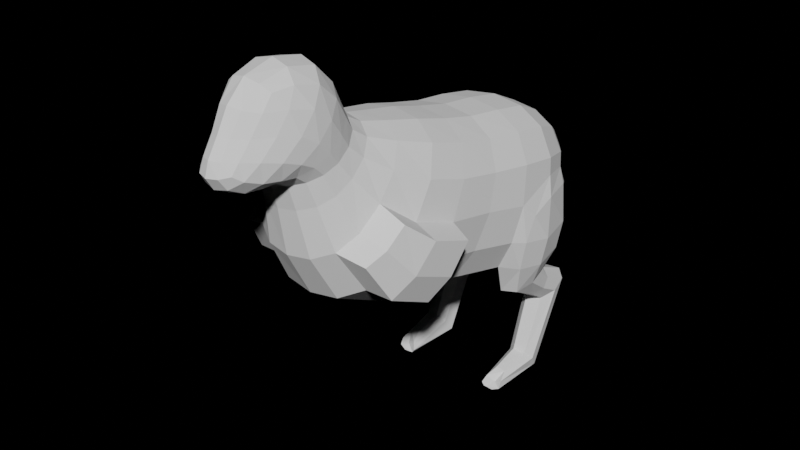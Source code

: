 # Source: sauna_hare.blend  (saved by Blender 4.0.36; exported with 4.5.12 LTS)
import bpy
from mathutils import Matrix  # noqa: F401  (used for matrix-valued properties, if any)

bpy.ops.wm.read_factory_settings(use_empty=True)
scene = bpy.context.scene
scene.name = 'Scene'

# ---- collections
col_collection = bpy.data.collections.new('Collection'); scene.collection.children.link(col_collection)
col_reference = bpy.data.collections.new('reference'); scene.collection.children.link(col_reference)

# ---- world
world_world = bpy.data.worlds.new('World'); scene.world = world_world
world_world.use_nodes = True; world_world.node_tree.nodes.clear()
_N = world_world.node_tree.nodes; _L = world_world.node_tree.links
n0 = _N.new('ShaderNodeOutputWorld'); n0.name = 'World Output'; n0.location = (300, 300)
n1 = _N.new('ShaderNodeBackground'); n1.name = 'Background'; n1.location = (10, 300)
n1.inputs[0].default_value = (0.0, 0.0, 0.0, 1.0)
_L.new(n1.outputs[0], n0.inputs[0])
n0.is_active_output = True
world_world.color = (0.05088, 0.05088, 0.05088)
world_world.use_sun_shadow = False
world_world.sun_shadow_jitter_overblur = 0.0

# ---- meshes
me_hare = bpy.data.meshes.new('hare')
me_hare.from_pydata([(1.834, -4.386, 7.279), (1.834, -1.319, 10.98), (1.627, 3.084, 4.997), (2.065, 4.287, 9.817), (1.462, 5.444, 5.411), (1.378, 6.25, 8.917), (1.153, -5.607, 10.25), (1.153, -3.469, 11.68), (2.004, -0.3612, 5.999), (2.004, 1.422, 10.27), (1.047, -6.242, 11.33), (1.088, -4.262, 12.5), (0.9303, -7.354, 11.51), (1.137, -5.309, 13.76), (0.6011, -8.141, 11.89), (0.8118, -6.759, 13.85), (2.708, 4.04, 8.294), (2.486, -2.87, 9.133), (1.613, 6.488, 7.46), (1.559, -4.576, 10.87), (2.717, 0.5377, 8.227), (1.436, -5.295, 11.84), (1.335, -6.266, 12.61), (0.7063, -7.504, 12.75), (9.313e-10, 3.391, 4.71), (-9.313e-10, 4.451, 10.45), (-1.863e-09, -4.864, 6.745), (5.122e-09, -0.9355, 11.58), (-3.26e-09, 6.293, 5.634), (2.794e-09, 6.616, 9.062), (0.0, -6.022, 10.02), (0.0, -3.087, 12.03), (-1.024e-08, 1.656, 10.9), (5.588e-09, -0.6086, 5.318), (0.0, -6.552, 11.04), (0.0, -3.78, 12.76), (0.0, -7.718, 11.11), (0.0, -4.825, 14.23), (-6.985e-10, -8.521, 11.81), (3.26e-09, -6.952, 14.19), (-1.63e-09, -8.013, 12.84), (-5.122e-09, 7.27, 7.298), (1.135, 4.402, 10.31), (2.297, 1.775, 5.577), (1.961, 0.01604, 10.59), (1.009, -4.756, 6.855), (0.7908, 6.504, 9.017), (1.258, 6.51, 6.486), (1.371, 4.227, 5.084), (1.744, 5.5, 9.361), (1.461, -5.144, 10.51), (0.6349, -5.912, 10.08), (1.492, -2.545, 11.35), (1.492, -5.276, 8.768), (1.961, -2.579, 6.44), (2.097, 2.88, 10.07), (1.102, 1.611, 10.76), (2.544, 0.03267, 7.001), (1.334, -5.823, 11.56), (0.5748, -6.48, 11.13), (1.044, -3.958, 12.02), (1.039, -5.873, 11.05), (1.201, -6.851, 12.01), (0.5081, -7.637, 11.21), (1.024, -6.767, 11.42), (1.147, -4.679, 13.18), (0.647, -7.909, 12.22), (0.3523, -8.403, 11.83), (1.006, -6.127, 13.94), (0.7656, -7.868, 11.69), (2.622, 4.137, 8.88), (2.328, -1.996, 10.16), (1.522, 6.467, 8.276), (1.461, -3.974, 11.29), (2.544, 1.038, 9.384), (1.362, -4.748, 12.18), (1.343, -5.746, 13.23), (0.7941, -7.108, 13.38), (1.064, -6.912, 12.73), (1.445, -5.717, 12.27), (1.405, -4.967, 11.43), (2.861, 2.252, 7.85), (2.289, 5.355, 8.051), (0.8048, 7.11, 7.321), (2.021, -3.937, 9.998), (2.66, -1.287, 8.577), (1.135, 3.394, 4.855), (1.009, -1.002, 11.44), (0.8055, 6.093, 5.659), (0.6349, -3.176, 11.94), (1.102, -0.5598, 5.463), (0.6027, -3.914, 12.69), (0.6502, -4.967, 14.11), (0.4994, -6.893, 14.07), (0.3485, -7.884, 12.8), (-6.519e-09, 7.018, 6.429), (-9.313e-10, -8.376, 12.27), (0.0, -8.26, 11.39), (4.191e-09, -7.605, 13.56), (0.0, -4.139, 13.53), (3.725e-09, -5.897, 14.45), (0.0, -6.219, 10.83), (0.0, -3.543, 12.28), (0.0, -7.091, 11.04), (-7.451e-09, 1.526, 4.893), (-5.588e-09, 3.063, 10.72), (0.0, -2.156, 11.83), (0.0, -5.753, 8.399), (0.0, 5.682, 9.865), (4.657e-09, 7.141, 8.188), (5.588e-09, 0.3335, 11.22), (7.451e-09, -2.959, 5.808), (3.725e-09, 5.032, 4.998), (2.491, -0.5498, 9.713), (1.893, -3.162, 10.73), (1.079, -2.878, 5.939), (0.777, 6.992, 8.191), (0.9642, 5.613, 9.761), (0.821, -5.636, 8.479), (1.153, 1.552, 5.044), (2.664, 2.627, 9.137), (0.5592, -7.021, 11.15), (1.32, -4.429, 11.73), (0.5718, -6.13, 10.9), (1.404, -5.165, 12.76), (1.124, -6.465, 13.38), (0.4276, -8.16, 11.46), (0.9567, -7.423, 12.14), (1.32, -6.294, 11.81), (1.316, -5.469, 11.22), (2.794, 1.767, 6.659), (2.191, 5.477, 8.551), (0.777, 6.871, 6.467), (1.893, -4.681, 9.303), (2.491, -2.014, 7.393), (0.3273, -8.25, 12.26), (0.4164, -7.484, 13.48), (0.6432, -4.297, 13.44), (0.5947, -5.952, 14.31), (0.5753, -3.65, 12.21), (1.153, 3.021, 10.57), (0.821, -2.232, 11.72), (1.079, 0.2792, 11.08), (0.9642, 4.999, 5.12), (2.954, 3.782, 7.651), (3.167, 3.413, 6.3), (3.04, 3.257, 5.308), (2.862, 2.26, 5.468), (3.275, -2.92, 8.805), (3.137, -3.663, 7.898), (2.704, -4.246, 7.183), (2.061, 6.051, 7.162), (2.038, 5.977, 6.366), (2.233, 5.262, 5.463), (2.837, 4.527, 5.381), (2.406, -5.024, 8.485), (2.816, -2.666, 6.45), (3.017, 2.765, 7.341), (2.528, 5.231, 7.511), (2.868, -3.853, 9.562), (3.427, -1.535, 8.319), (2.813, 4.929, 6.255), (3.005, 2.328, 6.498), (2.756, -4.504, 8.953), (3.279, -2.171, 7.283), (2.735, 3.301, 4.452), (1.661, 2.958, 4.551), (2.111, 2.287, 4.36), (1.611, 4.552, 4.598), (1.436, 3.906, 4.599), (2.582, 3.981, 4.485), (2.19, 4.539, 4.539), (2.608, 2.536, 4.366), (2.588, 4.313, 3.71), (1.491, 4.169, 3.685), (1.814, 3.91, 3.479), (1.573, 4.856, 4.164), (1.388, 4.552, 3.962), (2.491, 4.689, 3.982), (2.121, 4.91, 4.163), (2.347, 3.984, 3.494), (2.575, 5.116, 3.269), (1.432, 4.94, 3.21), (1.768, 4.502, 3.062), (1.517, 6.049, 3.585), (1.324, 5.566, 3.422), (2.474, 5.729, 3.477), (2.088, 6.107, 3.605), (2.324, 4.594, 3.093), (2.463, 4.056, 0.806), (1.524, 3.974, 0.8689), (1.8, 3.77, 1.094), (1.594, 4.49, 0.2806), (1.435, 4.265, 0.41), (2.38, 4.341, 0.391), (2.063, 4.517, 0.2539), (2.257, 3.813, 1.052), (2.276, 2.307, 0.6185), (1.7, 2.24, 0.6696), (1.838, 2.674, 0.8821), (1.686, 2.119, 0.2806), (1.595, 2.113, 0.4113), (2.288, 2.179, 0.3698), (2.031, 2.121, 0.2539), (2.174, 2.678, 0.8319), (2.012, 2.321, 0.4865)], [], [(20, 74, 113, 85), (74, 9, 44, 113), (113, 44, 1, 71), (85, 113, 71, 17), (17, 71, 114, 84), (71, 1, 52, 114), (114, 52, 7, 73), (84, 114, 73, 19), (33, 90, 115, 111), (90, 8, 54, 115), (115, 54, 0, 45), (111, 115, 45, 26), (41, 109, 116, 83), (109, 29, 46, 116), (116, 46, 5, 72), (83, 116, 72, 18), (25, 42, 117, 108), (42, 3, 49, 117), (117, 49, 5, 46), (108, 117, 46, 29), (18, 82, 158, 151), (133, 53, 155, 163), (82, 16, 144, 158), (85, 17, 148, 160), (26, 45, 118, 107), (45, 0, 53, 118), (118, 53, 6, 51), (107, 118, 51, 30), (24, 86, 119, 104), (86, 2, 43, 119), (119, 43, 8, 90), (104, 119, 90, 33), (16, 70, 120, 81), (70, 3, 55, 120), (120, 55, 9, 74), (81, 120, 74, 20), (34, 59, 121, 103), (59, 10, 64, 121), (121, 64, 12, 63), (103, 121, 63, 36), (19, 73, 122, 80), (73, 7, 60, 122), (122, 60, 11, 75), (80, 122, 75, 21), (30, 51, 123, 101), (51, 6, 61, 123), (123, 61, 10, 59), (101, 123, 59, 34), (21, 75, 124, 79), (75, 11, 65, 124), (124, 65, 13, 76), (79, 124, 76, 22), (22, 76, 125, 78), (76, 13, 68, 125), (125, 68, 15, 77), (78, 125, 77, 23), (36, 63, 126, 97), (63, 12, 69, 126), (126, 69, 14, 67), (97, 126, 67, 38), (12, 62, 127, 69), (62, 22, 78, 127), (127, 78, 23, 66), (69, 127, 66, 14), (10, 58, 128, 64), (58, 21, 79, 128), (128, 79, 22, 62), (64, 128, 62, 12), (6, 50, 129, 61), (50, 19, 80, 129), (129, 80, 21, 58), (61, 129, 58, 10), (153, 154, 170, 171), (84, 133, 163, 159), (130, 81, 20, 57), (43, 130, 57, 8), (3, 70, 131, 49), (70, 16, 82, 131), (131, 82, 18, 72), (49, 131, 72, 5), (28, 95, 132, 88), (95, 41, 83, 132), (132, 83, 18, 47), (88, 132, 47, 4), (146, 147, 172, 165), (16, 81, 157, 144), (133, 84, 19, 50), (53, 133, 50, 6), (8, 57, 134, 54), (57, 20, 85, 134), (4, 47, 152, 153), (54, 134, 164, 156), (14, 66, 135, 67), (66, 23, 94, 135), (135, 94, 40, 96), (67, 135, 96, 38), (23, 77, 136, 94), (77, 15, 93, 136), (136, 93, 39, 98), (94, 136, 98, 40), (11, 91, 137, 65), (91, 35, 99, 137), (137, 99, 37, 92), (65, 137, 92, 13), (13, 92, 138, 68), (92, 37, 100, 138), (138, 100, 39, 93), (68, 138, 93, 15), (7, 89, 139, 60), (89, 31, 102, 139), (139, 102, 35, 91), (60, 139, 91, 11), (3, 42, 140, 55), (42, 25, 105, 140), (140, 105, 32, 56), (55, 140, 56, 9), (1, 87, 141, 52), (87, 27, 106, 141), (141, 106, 31, 89), (52, 141, 89, 7), (9, 56, 142, 44), (56, 32, 110, 142), (142, 110, 27, 87), (44, 142, 87, 1), (2, 86, 143, 48), (86, 24, 112, 143), (143, 112, 28, 88), (48, 143, 88, 4), (144, 145, 161, 158), (145, 146, 154, 161), (161, 154, 153, 152), (158, 161, 152, 151), (146, 145, 162, 147), (145, 144, 157, 162), (150, 149, 163, 155), (149, 148, 159, 163), (164, 160, 148, 149), (156, 164, 149, 150), (81, 130, 162, 157), (53, 0, 150, 155), (147, 43, 167, 172), (134, 85, 160, 164), (0, 54, 156, 150), (130, 43, 147, 162), (47, 18, 151, 152), (17, 84, 159, 148), (171, 170, 178, 179), (172, 167, 175, 180), (169, 168, 176, 177), (2, 48, 169, 166), (4, 153, 171, 168), (154, 146, 165, 170), (43, 2, 166, 167), (48, 4, 168, 169), (176, 179, 187, 184), (179, 178, 186, 187), (180, 175, 183, 188), (168, 171, 179, 176), (166, 169, 177, 174), (167, 166, 174, 175), (170, 165, 173, 178), (165, 172, 180, 173), (187, 186, 194, 195), (188, 183, 191, 196), (185, 184, 192, 193), (174, 177, 185, 182), (175, 174, 182, 183), (178, 173, 181, 186), (173, 180, 188, 181), (177, 176, 184, 185), (195, 194, 202, 203), (196, 191, 199, 204), (193, 192, 200, 201), (184, 187, 195, 192), (182, 185, 193, 190), (183, 182, 190, 191), (186, 181, 189, 194), (181, 188, 196, 189), (192, 195, 203, 200), (190, 193, 201, 198), (191, 190, 198, 199), (194, 189, 197, 202), (189, 196, 204, 197), (201, 200, 205, 198), (200, 203, 202, 205), (198, 205, 204, 199), (205, 202, 197, 204)])
_uv = me_hare.uv_layers.new(name='UVMap')
_uv.uv.foreach_set('vector', [0.5, 0.6246, 0.5625, 0.6246, 0.5625, 0.6846, 0.5, 0.6846, 0.5625, 0.6246, 0.625, 0.6246, 0.625, 0.6846, 0.5625, 0.6846, 0.5625, 0.6846, 0.625, 0.6846, 0.625, 0.7291, 0.5625, 0.7291, 0.5, 0.6846, 0.5625, 0.6846, 0.5625, 0.7291, 0.5, 0.7291, 0.5, 0.7291, 0.5625, 0.7291, 0.5625, 0.7474, 0.5, 0.7474, 0.5625, 0.7291, 0.625, 0.7291, 0.625, 0.7474, 0.5625, 0.7474, 0.5625, 0.7474, 0.625, 0.7474, 0.625, 0.75, 0.5625, 0.75, 0.5, 0.7474, 0.5625, 0.7474, 0.5625, 0.75, 0.5, 0.75, 0.25, 0.6243, 0.3125, 0.6245, 0.3125, 0.685, 0.25, 0.6872, 0.3125, 0.6245, 0.375, 0.6246, 0.375, 0.6846, 0.3125, 0.685, 0.3125, 0.685, 0.375, 0.6846, 0.375, 0.7291, 0.3134, 0.7308, 0.25, 0.6872, 0.3125, 0.685, 0.3134, 0.7308, 0.25, 0.75, 0.5, 0.375, 0.5625, 0.375, 0.5625, 0.4353, 0.5, 0.4349, 0.5625, 0.375, 0.625, 0.375, 0.625, 0.4375, 0.5625, 0.4353, 0.5625, 0.4353, 0.625, 0.4375, 0.625, 0.5, 0.5625, 0.4809, 0.5, 0.4349, 0.5625, 0.4353, 0.5625, 0.4809, 0.509, 0.4719, 0.75, 0.5, 0.6866, 0.519, 0.684, 0.5022, 0.7153, 0.5004, 0.6866, 0.519, 0.625, 0.5207, 0.625, 0.5022, 0.684, 0.5022, 0.684, 0.5022, 0.625, 0.5022, 0.625, 0.5, 0.6875, 0.5, 0.7153, 0.5004, 0.684, 0.5022, 0.6875, 0.5, 0.75, 0.5, 0.509, 0.4719, 0.5324, 0.5015, 0.5117, 0.5016, 0.4938, 0.4845, 0.4375, 0.7474, 0.375, 0.7474, 0.375, 0.7474, 0.4375, 0.7474, 0.5324, 0.5015, 0.5324, 0.5207, 0.5089, 0.5274, 0.5117, 0.5016, 0.5, 0.6846, 0.5, 0.7291, 0.5, 0.7291, 0.5, 0.6846, 0.25, 0.75, 0.3134, 0.7308, 0.3168, 0.7478, 0.2882, 0.7496, 0.3134, 0.7308, 0.375, 0.7291, 0.375, 0.7474, 0.3168, 0.7478, 0.3168, 0.7478, 0.375, 0.7474, 0.375, 0.75, 0.3177, 0.75, 0.2882, 0.7496, 0.3168, 0.7478, 0.3177, 0.75, 0.2917, 0.75, 0.25, 0.5, 0.3134, 0.519, 0.3125, 0.5644, 0.25, 0.5622, 0.3134, 0.519, 0.3651, 0.5217, 0.375, 0.5648, 0.3125, 0.5644, 0.3125, 0.5644, 0.375, 0.5648, 0.375, 0.6246, 0.3125, 0.6245, 0.25, 0.5622, 0.3125, 0.5644, 0.3125, 0.6245, 0.25, 0.6243, 0.5324, 0.5207, 0.5625, 0.5207, 0.5625, 0.5648, 0.4993, 0.5684, 0.5625, 0.5207, 0.625, 0.5207, 0.625, 0.5648, 0.5625, 0.5648, 0.5625, 0.5648, 0.625, 0.5648, 0.625, 0.6246, 0.5625, 0.6246, 0.4993, 0.5684, 0.5625, 0.5648, 0.5625, 0.6246, 0.5, 0.6246, 0.2917, 0.75, 0.3177, 0.75, 0.3177, 0.75, 0.2917, 0.75, 0.3177, 0.75, 0.375, 0.75, 0.375, 0.75, 0.3177, 0.75, 0.3177, 0.75, 0.375, 0.75, 0.375, 0.75, 0.3177, 0.75, 0.2917, 0.75, 0.3177, 0.75, 0.3177, 0.75, 0.2917, 0.75, 0.5, 0.75, 0.5625, 0.75, 0.5625, 0.75, 0.5, 0.75, 0.5625, 0.75, 0.625, 0.75, 0.625, 0.75, 0.5625, 0.75, 0.5625, 0.75, 0.625, 0.75, 0.625, 0.75, 0.5625, 0.75, 0.5, 0.75, 0.5625, 0.75, 0.5625, 0.75, 0.5, 0.75, 0.2917, 0.75, 0.3177, 0.75, 0.3177, 0.75, 0.2917, 0.75, 0.3177, 0.75, 0.375, 0.75, 0.375, 0.75, 0.3177, 0.75, 0.3177, 0.75, 0.375, 0.75, 0.375, 0.75, 0.3177, 0.75, 0.2917, 0.75, 0.3177, 0.75, 0.3177, 0.75, 0.2917, 0.75, 0.5, 0.75, 0.5625, 0.75, 0.5625, 0.75, 0.5, 0.75, 0.5625, 0.75, 0.625, 0.75, 0.625, 0.75, 0.5625, 0.75, 0.5625, 0.75, 0.625, 0.75, 0.625, 0.75, 0.5625, 0.75, 0.5, 0.75, 0.5625, 0.75, 0.5625, 0.75, 0.5, 0.75, 0.5, 0.75, 0.5625, 0.75, 0.5625, 0.7522, 0.5, 0.7526, 0.5625, 0.75, 0.625, 0.75, 0.625, 0.7504, 0.5625, 0.7522, 0.5625, 0.7522, 0.625, 0.7504, 0.625, 0.75, 0.5625, 0.7691, 0.5, 0.7526, 0.5625, 0.7522, 0.5625, 0.7691, 0.5, 0.7708, 0.2917, 0.75, 0.3177, 0.75, 0.3168, 0.75, 0.2882, 0.75, 0.3177, 0.75, 0.375, 0.75, 0.375, 0.7504, 0.3168, 0.75, 0.3168, 0.75, 0.375, 0.7504, 0.375, 0.75, 0.3125, 0.75, 0.2882, 0.75, 0.3168, 0.75, 0.3125, 0.75, 0.25, 0.75, 0.375, 0.75, 0.4375, 0.75, 0.4375, 0.7522, 0.375, 0.7504, 0.4375, 0.75, 0.5, 0.75, 0.5, 0.7526, 0.4375, 0.7522, 0.4375, 0.7522, 0.5, 0.7526, 0.5, 0.7708, 0.4375, 0.7691, 0.375, 0.7504, 0.4375, 0.7522, 0.4375, 0.7691, 0.375, 0.75, 0.375, 0.75, 0.4375, 0.75, 0.4375, 0.75, 0.375, 0.75, 0.4375, 0.75, 0.5, 0.75, 0.5, 0.75, 0.4375, 0.75, 0.4375, 0.75, 0.5, 0.75, 0.5, 0.75, 0.4375, 0.75, 0.375, 0.75, 0.4375, 0.75, 0.4375, 0.75, 0.375, 0.75, 0.375, 0.75, 0.4375, 0.75, 0.4375, 0.75, 0.375, 0.75, 0.4375, 0.75, 0.5, 0.75, 0.5, 0.75, 0.4375, 0.75, 0.4375, 0.75, 0.5, 0.75, 0.5, 0.75, 0.4375, 0.75, 0.375, 0.75, 0.4375, 0.75, 0.4375, 0.75, 0.375, 0.75, 0.375, 0.5016, 0.375, 0.5077, 0.375, 0.5022, 0.375, 0.5, 0.5, 0.7474, 0.4375, 0.7474, 0.4375, 0.7474, 0.5, 0.7474, 0.4375, 0.5728, 0.4993, 0.5684, 0.5, 0.6246, 0.4375, 0.6246, 0.375, 0.5648, 0.4375, 0.5728, 0.4375, 0.6246, 0.375, 0.6246, 0.625, 0.5207, 0.5625, 0.5207, 0.5625, 0.5004, 0.625, 0.5022, 0.5625, 0.5207, 0.5324, 0.5207, 0.5324, 0.5015, 0.5625, 0.5004, 0.5625, 0.5004, 0.5324, 0.5015, 0.509, 0.4719, 0.5625, 0.4809, 0.625, 0.5022, 0.5625, 0.5004, 0.5625, 0.4809, 0.625, 0.5, 0.375, 0.375, 0.4375, 0.375, 0.4375, 0.4353, 0.3705, 0.4405, 0.4375, 0.375, 0.5, 0.375, 0.5, 0.4349, 0.4375, 0.4353, 0.4375, 0.4353, 0.5, 0.4349, 0.509, 0.4719, 0.4375, 0.4648, 0.3705, 0.4405, 0.4375, 0.4353, 0.4375, 0.4648, 0.375, 0.5, 0.375, 0.5299, 0.375, 0.5573, 0.375, 0.5648, 0.375, 0.5165, 0.5324, 0.5207, 0.4993, 0.5684, 0.487, 0.5553, 0.5089, 0.5274, 0.4375, 0.7474, 0.5, 0.7474, 0.5, 0.75, 0.4375, 0.75, 0.375, 0.7474, 0.4375, 0.7474, 0.4375, 0.75, 0.375, 0.75, 0.375, 0.6246, 0.4375, 0.6246, 0.4375, 0.6846, 0.375, 0.6846, 0.4375, 0.6246, 0.5, 0.6246, 0.5, 0.6846, 0.4375, 0.6846, 0.375, 0.5, 0.4375, 0.4648, 0.4375, 0.4819, 0.375, 0.5016, 0.375, 0.6846, 0.4375, 0.6846, 0.4375, 0.6846, 0.375, 0.6846, 0.375, 0.75, 0.4375, 0.7691, 0.4375, 0.8147, 0.375, 0.8125, 0.4375, 0.7691, 0.5, 0.7708, 0.5, 0.8151, 0.4375, 0.8147, 0.4375, 0.8147, 0.5, 0.8151, 0.5, 0.875, 0.4375, 0.875, 0.375, 0.8125, 0.4375, 0.8147, 0.4375, 0.875, 0.375, 0.875, 0.5, 0.7708, 0.5625, 0.7691, 0.5625, 0.8147, 0.5, 0.8151, 0.5625, 0.7691, 0.625, 0.75, 0.625, 0.8125, 0.5625, 0.8147, 0.5625, 0.8147, 0.625, 0.8125, 0.625, 0.875, 0.5625, 0.875, 0.5, 0.8151, 0.5625, 0.8147, 0.5625, 0.875, 0.5, 0.875, 0.625, 0.75, 0.6823, 0.75, 0.6823, 0.75, 0.625, 0.75, 0.6823, 0.75, 0.7083, 0.75, 0.7083, 0.75, 0.6823, 0.75, 0.6823, 0.75, 0.7083, 0.75, 0.7083, 0.75, 0.6823, 0.75, 0.625, 0.75, 0.6823, 0.75, 0.6823, 0.75, 0.625, 0.75, 0.625, 0.75, 0.6823, 0.75, 0.6832, 0.75, 0.625, 0.7504, 0.6823, 0.75, 0.7083, 0.75, 0.7118, 0.75, 0.6832, 0.75, 0.6832, 0.75, 0.7118, 0.75, 0.75, 0.75, 0.6875, 0.75, 0.625, 0.7504, 0.6832, 0.75, 0.6875, 0.75, 0.625, 0.75, 0.625, 0.75, 0.6823, 0.75, 0.6823, 0.75, 0.625, 0.75, 0.6823, 0.75, 0.7083, 0.75, 0.7083, 0.75, 0.6823, 0.75, 0.6823, 0.75, 0.7083, 0.75, 0.7083, 0.75, 0.6823, 0.75, 0.625, 0.75, 0.6823, 0.75, 0.6823, 0.75, 0.625, 0.75, 0.625, 0.5207, 0.6866, 0.519, 0.6875, 0.5644, 0.625, 0.5648, 0.6866, 0.519, 0.75, 0.5, 0.75, 0.5622, 0.6875, 0.5644, 0.6875, 0.5644, 0.75, 0.5622, 0.75, 0.6243, 0.6875, 0.6245, 0.625, 0.5648, 0.6875, 0.5644, 0.6875, 0.6245, 0.625, 0.6246, 0.625, 0.7291, 0.6866, 0.7308, 0.6832, 0.7478, 0.625, 0.7474, 0.6866, 0.7308, 0.75, 0.75, 0.7118, 0.7496, 0.6832, 0.7478, 0.6832, 0.7478, 0.7118, 0.7496, 0.7083, 0.75, 0.6823, 0.75, 0.625, 0.7474, 0.6832, 0.7478, 0.6823, 0.75, 0.625, 0.75, 0.625, 0.6246, 0.6875, 0.6245, 0.6875, 0.685, 0.625, 0.6846, 0.6875, 0.6245, 0.75, 0.6243, 0.75, 0.6872, 0.6875, 0.685, 0.6875, 0.685, 0.75, 0.6872, 0.75, 0.75, 0.6866, 0.7308, 0.625, 0.6846, 0.6875, 0.685, 0.6866, 0.7308, 0.625, 0.7291, 0.3651, 0.5217, 0.3134, 0.519, 0.316, 0.5022, 0.375, 0.5022, 0.3134, 0.519, 0.25, 0.5, 0.2847, 0.5004, 0.316, 0.5022, 0.316, 0.5022, 0.2847, 0.5004, 0.25, 0.5, 0.3128, 0.5002, 0.375, 0.5022, 0.316, 0.5022, 0.3128, 0.5002, 0.375, 0.5, 0.5089, 0.5274, 0.4375, 0.5311, 0.4375, 0.5025, 0.5117, 0.5016, 0.4375, 0.5311, 0.375, 0.5299, 0.375, 0.5077, 0.4375, 0.5025, 0.4375, 0.5025, 0.375, 0.5077, 0.375, 0.5016, 0.4375, 0.4819, 0.5117, 0.5016, 0.4375, 0.5025, 0.4375, 0.4819, 0.4938, 0.4845, 0.375, 0.5299, 0.4375, 0.5311, 0.4375, 0.5609, 0.375, 0.5573, 0.4375, 0.5311, 0.5089, 0.5274, 0.487, 0.5553, 0.4375, 0.5609, 0.375, 0.7291, 0.4375, 0.7291, 0.4375, 0.7474, 0.375, 0.7474, 0.4375, 0.7291, 0.5, 0.7291, 0.5, 0.7474, 0.4375, 0.7474, 0.4375, 0.6846, 0.5, 0.6846, 0.5, 0.7291, 0.4375, 0.7291, 0.375, 0.6846, 0.4375, 0.6846, 0.4375, 0.7291, 0.375, 0.7291, 0.4993, 0.5684, 0.4375, 0.5728, 0.4375, 0.5609, 0.487, 0.5553, 0.375, 0.7474, 0.375, 0.7291, 0.375, 0.7291, 0.375, 0.7474, 0.375, 0.5573, 0.375, 0.5648, 0.375, 0.5648, 0.375, 0.5648, 0.4375, 0.6846, 0.5, 0.6846, 0.5, 0.6846, 0.4375, 0.6846, 0.375, 0.7291, 0.375, 0.6846, 0.375, 0.6846, 0.375, 0.7291, 0.4375, 0.5728, 0.375, 0.5648, 0.375, 0.5573, 0.4375, 0.5609, 0.4375, 0.4648, 0.509, 0.4719, 0.4938, 0.4845, 0.4375, 0.4819, 0.5, 0.7291, 0.5, 0.7474, 0.5, 0.7474, 0.5, 0.7291, 0.375, 0.5, 0.375, 0.5022, 0.375, 0.5022, 0.375, 0.5, 0.375, 0.5648, 0.375, 0.5648, 0.375, 0.5648, 0.375, 0.5648, 0.375, 0.5022, 0.375, 0.5, 0.375, 0.5, 0.375, 0.5022, 0.3651, 0.5217, 0.375, 0.5022, 0.375, 0.5022, 0.375, 0.5207, 0.375, 0.5, 0.375, 0.5016, 0.375, 0.5, 0.375, 0.5, 0.375, 0.5077, 0.375, 0.5299, 0.375, 0.5165, 0.375, 0.5022, 0.375, 0.5648, 0.3651, 0.5217, 0.375, 0.5207, 0.375, 0.5648, 0.375, 0.5022, 0.375, 0.5, 0.375, 0.5, 0.375, 0.5022, 0.375, 0.5, 0.375, 0.5, 0.375, 0.5, 0.375, 0.5, 0.375, 0.5, 0.375, 0.5022, 0.375, 0.5022, 0.375, 0.5, 0.375, 0.5648, 0.375, 0.5648, 0.375, 0.5648, 0.375, 0.5648, 0.375, 0.5, 0.375, 0.5, 0.375, 0.5, 0.375, 0.5, 0.375, 0.5207, 0.375, 0.5022, 0.375, 0.5022, 0.375, 0.5207, 0.375, 0.5648, 0.375, 0.5207, 0.375, 0.5207, 0.375, 0.5648, 0.375, 0.5022, 0.375, 0.5165, 0.375, 0.5207, 0.375, 0.5022, 0.375, 0.5165, 0.375, 0.5648, 0.375, 0.5648, 0.375, 0.5207, 0.375, 0.5, 0.375, 0.5022, 0.375, 0.5022, 0.375, 0.5, 0.375, 0.5648, 0.375, 0.5648, 0.375, 0.5648, 0.375, 0.5648, 0.375, 0.5022, 0.375, 0.5, 0.375, 0.5, 0.375, 0.5022, 0.375, 0.5207, 0.375, 0.5022, 0.375, 0.5022, 0.375, 0.5207, 0.375, 0.5648, 0.375, 0.5207, 0.375, 0.5207, 0.375, 0.5648, 0.375, 0.5022, 0.375, 0.5207, 0.375, 0.5207, 0.375, 0.5022, 0.375, 0.5207, 0.375, 0.5648, 0.375, 0.5648, 0.375, 0.5207, 0.375, 0.5022, 0.375, 0.5, 0.375, 0.5, 0.375, 0.5022, 0.375, 0.5, 0.375, 0.5022, 0.375, 0.5096, 0.375, 0.5, 0.375, 0.5648, 0.375, 0.5648, 0.375, 0.5648, 0.375, 0.5648, 0.375, 0.5022, 0.375, 0.5, 0.375, 0.5, 0.375, 0.5096, 0.375, 0.5, 0.375, 0.5, 0.375, 0.5, 0.375, 0.5, 0.375, 0.5207, 0.375, 0.5022, 0.375, 0.5022, 0.375, 0.5207, 0.375, 0.5648, 0.375, 0.5207, 0.375, 0.5207, 0.375, 0.5648, 0.375, 0.5022, 0.375, 0.5207, 0.375, 0.5207, 0.375, 0.5022, 0.375, 0.5207, 0.375, 0.5648, 0.375, 0.5648, 0.375, 0.5207, 0.375, 0.5, 0.375, 0.5, 0.375, 0.5, 0.375, 0.5, 0.375, 0.5207, 0.375, 0.5022, 0.375, 0.5096, 0.375, 0.5349, 0.375, 0.5648, 0.375, 0.5207, 0.375, 0.5349, 0.375, 0.5648, 0.375, 0.5022, 0.375, 0.5207, 0.375, 0.5349, 0.375, 0.5096, 0.375, 0.5207, 0.375, 0.5648, 0.375, 0.5648, 0.375, 0.5349, 0.375, 0.5096, 0.375, 0.5, 0.375, 0.5273, 0.375, 0.5349, 0.375, 0.5, 0.375, 0.5, 0.375, 0.5096, 0.375, 0.5273, 0.375, 0.5349, 0.375, 0.5273, 0.375, 0.5648, 0.375, 0.5648, 0.375, 0.5273, 0.375, 0.5096, 0.375, 0.5349, 0.375, 0.5648])
me_hare.update()

# ---- objects
ob_hare = bpy.data.objects.new('hare', me_hare)
ob_side = bpy.data.objects.new('side', None)
ob_front = bpy.data.objects.new('front', None)
ob_back = bpy.data.objects.new('back', None)

# ---- transforms, parenting, visibility, modifiers, constraints
ob_hare.location = (0.0, 0.0, 0.0)
_m = ob_hare.modifiers.new('Mirror', 'MIRROR')
ob_side.location = (2.034e-15, -1.456, 9.161)
ob_side.rotation_euler = (1.571, -0.0, 1.571)
ob_side.scale = (-5.407, 5.407, 5.407)
ob_side.empty_display_type = 'IMAGE'
ob_side.empty_display_size = 5.0
ob_side.show_empty_image_perspective = False
ob_front.location = (0.5708, 3.835e-09, 11.66)
ob_front.rotation_euler = (1.571, -0.0, -0.0)
ob_front.scale = (6.016, 5.665, 5.665)
ob_front.empty_display_type = 'IMAGE'
ob_front.empty_display_size = 5.0
ob_front.show_empty_image_perspective = False
ob_front.empty_image_side = 'FRONT'
ob_front.color = (1.0, 1.0, 1.0, 0.5077)
ob_back.location = (1.853, -3.17e-08, 10.31)
ob_back.rotation_euler = (1.571, -0.05876, 3.142)
ob_back.scale = (6.418, 6.599, 6.6)
ob_back.empty_display_type = 'IMAGE'
ob_back.empty_display_size = 5.0
ob_back.show_empty_image_perspective = False
ob_back.empty_image_side = 'FRONT'

# ---- collection membership
scene.collection.objects.link(ob_hare)
col_reference.objects.link(ob_side)
col_reference.objects.link(ob_front)
col_reference.objects.link(ob_back)

# ---- scene / render settings (as saved in the file)
scene.frame_start = 0; scene.frame_end = 59; scene.frame_set(0)
scene.render.engine = 'BLENDER_EEVEE_NEXT'
scene.render.hair_type = 'STRIP'
scene.render.use_persistent_data = True
scene.cycles.samples = 1024
scene.cycles.sampling_pattern = 'TABULATED_SOBOL'
scene.cycles.max_bounces = 6
scene.eevee.use_gtao = True
scene.eevee.use_raytracing = True
scene.view_settings.view_transform = 'Filmic'
scene.unit_settings.scale_length = 0.0254
bpy.context.view_layer.update()

# ---- added for rendering (the .blend has no active camera and no usable light): camera, sun
cam_auto = bpy.data.cameras.new('AutoCamera')
cam_auto.lens = 50.0
cam_auto.sensor_width = 36.0
cam_auto.clip_end = 1000.0
ob_auto_camera = bpy.data.objects.new('AutoCamera', cam_auto)
scene.collection.objects.link(ob_auto_camera)
ob_auto_camera.location = (20.6466, -25.4014, 23.871)
ob_auto_camera.rotation_euler = (1.09748, -7.21219e-08, 0.694738)
scene.camera = ob_auto_camera
light_auto_sun = bpy.data.lights.new('AutoSun', 'SUN')
light_auto_sun.energy = 3.0
light_auto_sun.angle = 0.0523599
ob_auto_sun = bpy.data.objects.new('AutoSun', light_auto_sun)
scene.collection.objects.link(ob_auto_sun)
ob_auto_sun.rotation_euler = (0.872665, 0.174533, 0.523599)
bpy.context.view_layer.update()
